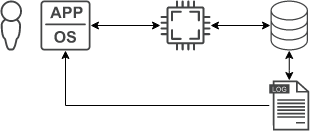

The diagram above was exported from draw.io. Its source (the exported page's mxGraphModel, read from the mxfile embedded in the PNG):
<mxGraphModel dx="760" dy="430" grid="1" gridSize="10" guides="1" tooltips="1" connect="1" arrows="1" fold="1" page="1" pageScale="1" pageWidth="850" pageHeight="1100" math="0" shadow="0">
  <root>
    <mxCell id="Qcv5-TMNbvJsRF5qoaIt-0" />
    <mxCell id="Qcv5-TMNbvJsRF5qoaIt-1" parent="Qcv5-TMNbvJsRF5qoaIt-0" />
    <mxCell id="Qcv5-TMNbvJsRF5qoaIt-2" value="" style="sketch=0;pointerEvents=1;shadow=0;dashed=0;html=1;strokeColor=none;fillColor=#434445;aspect=fixed;labelPosition=center;verticalLabelPosition=bottom;verticalAlign=top;align=center;outlineConnect=0;shape=mxgraph.vvd.app;labelBackgroundColor=#FFFFFF;fontSize=8;" vertex="1" parent="Qcv5-TMNbvJsRF5qoaIt-1">
      <mxGeometry x="210" y="230" width="50" height="50" as="geometry" />
    </mxCell>
    <mxCell id="Qcv5-TMNbvJsRF5qoaIt-16" value="" style="edgeStyle=orthogonalEdgeStyle;rounded=0;jumpSize=12;orthogonalLoop=1;jettySize=auto;html=1;fontSize=8;startArrow=classic;startFill=1;endArrow=classic;endFill=1;strokeColor=#000000;strokeWidth=1;" edge="1" parent="Qcv5-TMNbvJsRF5qoaIt-1" source="Qcv5-TMNbvJsRF5qoaIt-5" target="Qcv5-TMNbvJsRF5qoaIt-15">
      <mxGeometry relative="1" as="geometry" />
    </mxCell>
    <mxCell id="Qcv5-TMNbvJsRF5qoaIt-5" value="" style="sketch=0;pointerEvents=1;shadow=0;dashed=0;html=1;strokeColor=none;fillColor=#434445;aspect=fixed;labelPosition=center;verticalLabelPosition=bottom;verticalAlign=top;align=center;outlineConnect=0;shape=mxgraph.vvd.storage;labelBackgroundColor=#FFFFFF;fontSize=8;" vertex="1" parent="Qcv5-TMNbvJsRF5qoaIt-1">
      <mxGeometry x="440" y="230" width="37.5" height="50" as="geometry" />
    </mxCell>
    <mxCell id="Qcv5-TMNbvJsRF5qoaIt-7" value="" style="sketch=0;pointerEvents=1;shadow=0;dashed=0;html=1;strokeColor=none;fillColor=#434445;aspect=fixed;labelPosition=center;verticalLabelPosition=bottom;verticalAlign=top;align=center;outlineConnect=0;shape=mxgraph.vvd.administrator;labelBackgroundColor=#FFFFFF;fontSize=8;" vertex="1" parent="Qcv5-TMNbvJsRF5qoaIt-1">
      <mxGeometry x="170" y="230" width="21.5" height="50" as="geometry" />
    </mxCell>
    <mxCell id="Qcv5-TMNbvJsRF5qoaIt-13" value="" style="edgeStyle=orthogonalEdgeStyle;rounded=0;jumpSize=12;orthogonalLoop=1;jettySize=auto;html=1;fontSize=8;startArrow=classic;startFill=1;endArrow=classic;endFill=1;strokeColor=#000000;strokeWidth=1;" edge="1" parent="Qcv5-TMNbvJsRF5qoaIt-1" source="Qcv5-TMNbvJsRF5qoaIt-12" target="Qcv5-TMNbvJsRF5qoaIt-5">
      <mxGeometry relative="1" as="geometry" />
    </mxCell>
    <mxCell id="Qcv5-TMNbvJsRF5qoaIt-14" value="" style="edgeStyle=orthogonalEdgeStyle;rounded=0;jumpSize=12;orthogonalLoop=1;jettySize=auto;html=1;fontSize=8;startArrow=classic;startFill=1;endArrow=classic;endFill=1;strokeColor=#000000;strokeWidth=1;" edge="1" parent="Qcv5-TMNbvJsRF5qoaIt-1" source="Qcv5-TMNbvJsRF5qoaIt-12" target="Qcv5-TMNbvJsRF5qoaIt-2">
      <mxGeometry relative="1" as="geometry" />
    </mxCell>
    <mxCell id="Qcv5-TMNbvJsRF5qoaIt-12" value="" style="sketch=0;pointerEvents=1;shadow=0;dashed=0;html=1;strokeColor=none;fillColor=#434445;aspect=fixed;labelPosition=center;verticalLabelPosition=bottom;verticalAlign=top;align=center;outlineConnect=0;shape=mxgraph.vvd.cpu;labelBackgroundColor=#FFFFFF;fontSize=8;" vertex="1" parent="Qcv5-TMNbvJsRF5qoaIt-1">
      <mxGeometry x="330" y="230" width="50" height="50" as="geometry" />
    </mxCell>
    <mxCell id="Qcv5-TMNbvJsRF5qoaIt-15" value="" style="sketch=0;pointerEvents=1;shadow=0;dashed=0;html=1;strokeColor=none;fillColor=#434445;aspect=fixed;labelPosition=center;verticalLabelPosition=bottom;verticalAlign=top;align=center;outlineConnect=0;shape=mxgraph.vvd.log_files;labelBackgroundColor=#FFFFFF;fontSize=8;" vertex="1" parent="Qcv5-TMNbvJsRF5qoaIt-1">
      <mxGeometry x="438.75" y="310" width="40" height="50" as="geometry" />
    </mxCell>
    <mxCell id="Qcv5-TMNbvJsRF5qoaIt-18" value="" style="endArrow=none;html=1;rounded=0;fontSize=8;strokeColor=#000000;strokeWidth=1;jumpSize=12;exitX=0.5;exitY=1;exitDx=0;exitDy=0;exitPerimeter=0;startArrow=classic;startFill=1;endFill=0;" edge="1" parent="Qcv5-TMNbvJsRF5qoaIt-1" source="Qcv5-TMNbvJsRF5qoaIt-2" target="Qcv5-TMNbvJsRF5qoaIt-15">
      <mxGeometry width="50" height="50" relative="1" as="geometry">
        <mxPoint x="330" y="370" as="sourcePoint" />
        <mxPoint x="230" y="350" as="targetPoint" />
        <Array as="points">
          <mxPoint x="235" y="335" />
        </Array>
      </mxGeometry>
    </mxCell>
  </root>
</mxGraphModel>